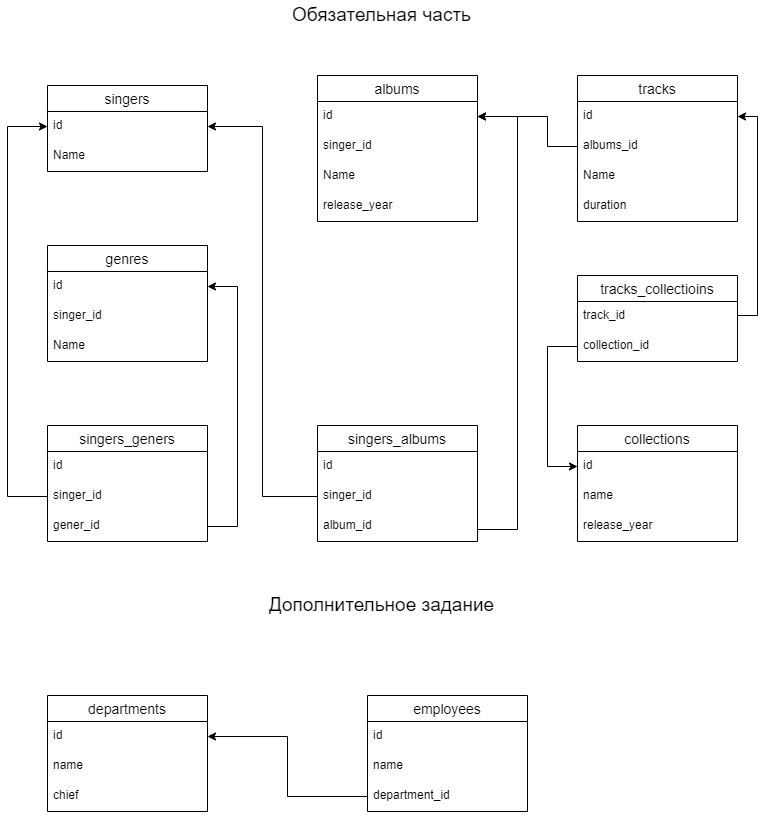

The diagram above was exported from draw.io. Its source (the exported page's mxGraphModel, read from the mxfile embedded in the PNG):
<mxGraphModel dx="1422" dy="762" grid="1" gridSize="10" guides="1" tooltips="1" connect="1" arrows="1" fold="1" page="1" pageScale="1" pageWidth="827" pageHeight="1169" math="0" shadow="0">
  <root>
    <mxCell id="0" />
    <mxCell id="1" parent="0" />
    <mxCell id="vdg7pjUcmdoD9bdox1_i-1" value="singers" style="swimlane;fontStyle=0;childLayout=stackLayout;horizontal=1;startSize=26;horizontalStack=0;resizeParent=1;resizeParentMax=0;resizeLast=0;collapsible=1;marginBottom=0;align=center;fontSize=14;" parent="1" vertex="1">
      <mxGeometry x="80" y="110" width="160" height="86" as="geometry" />
    </mxCell>
    <mxCell id="vdg7pjUcmdoD9bdox1_i-2" value="id" style="text;strokeColor=none;fillColor=none;spacingLeft=4;spacingRight=4;overflow=hidden;rotatable=0;points=[[0,0.5],[1,0.5]];portConstraint=eastwest;fontSize=12;" parent="vdg7pjUcmdoD9bdox1_i-1" vertex="1">
      <mxGeometry y="26" width="160" height="30" as="geometry" />
    </mxCell>
    <mxCell id="vdg7pjUcmdoD9bdox1_i-3" value="Name" style="text;strokeColor=none;fillColor=none;spacingLeft=4;spacingRight=4;overflow=hidden;rotatable=0;points=[[0,0.5],[1,0.5]];portConstraint=eastwest;fontSize=12;" parent="vdg7pjUcmdoD9bdox1_i-1" vertex="1">
      <mxGeometry y="56" width="160" height="30" as="geometry" />
    </mxCell>
    <mxCell id="vdg7pjUcmdoD9bdox1_i-5" value="albums" style="swimlane;fontStyle=0;childLayout=stackLayout;horizontal=1;startSize=26;horizontalStack=0;resizeParent=1;resizeParentMax=0;resizeLast=0;collapsible=1;marginBottom=0;align=center;fontSize=14;" parent="1" vertex="1">
      <mxGeometry x="350" y="100" width="160" height="146" as="geometry" />
    </mxCell>
    <mxCell id="vdg7pjUcmdoD9bdox1_i-6" value="id" style="text;strokeColor=none;fillColor=none;spacingLeft=4;spacingRight=4;overflow=hidden;rotatable=0;points=[[0,0.5],[1,0.5]];portConstraint=eastwest;fontSize=12;" parent="vdg7pjUcmdoD9bdox1_i-5" vertex="1">
      <mxGeometry y="26" width="160" height="30" as="geometry" />
    </mxCell>
    <mxCell id="vdg7pjUcmdoD9bdox1_i-7" value="singer_id" style="text;strokeColor=none;fillColor=none;spacingLeft=4;spacingRight=4;overflow=hidden;rotatable=0;points=[[0,0.5],[1,0.5]];portConstraint=eastwest;fontSize=12;" parent="vdg7pjUcmdoD9bdox1_i-5" vertex="1">
      <mxGeometry y="56" width="160" height="30" as="geometry" />
    </mxCell>
    <mxCell id="vdg7pjUcmdoD9bdox1_i-8" value="Name" style="text;strokeColor=none;fillColor=none;spacingLeft=4;spacingRight=4;overflow=hidden;rotatable=0;points=[[0,0.5],[1,0.5]];portConstraint=eastwest;fontSize=12;" parent="vdg7pjUcmdoD9bdox1_i-5" vertex="1">
      <mxGeometry y="86" width="160" height="30" as="geometry" />
    </mxCell>
    <mxCell id="vdg7pjUcmdoD9bdox1_i-9" value="release_year" style="text;strokeColor=none;fillColor=none;spacingLeft=4;spacingRight=4;overflow=hidden;rotatable=0;points=[[0,0.5],[1,0.5]];portConstraint=eastwest;fontSize=12;" parent="vdg7pjUcmdoD9bdox1_i-5" vertex="1">
      <mxGeometry y="116" width="160" height="30" as="geometry" />
    </mxCell>
    <mxCell id="vdg7pjUcmdoD9bdox1_i-12" value="tracks" style="swimlane;fontStyle=0;childLayout=stackLayout;horizontal=1;startSize=26;horizontalStack=0;resizeParent=1;resizeParentMax=0;resizeLast=0;collapsible=1;marginBottom=0;align=center;fontSize=14;" parent="1" vertex="1">
      <mxGeometry x="610" y="100" width="160" height="146" as="geometry" />
    </mxCell>
    <mxCell id="vdg7pjUcmdoD9bdox1_i-13" value="id" style="text;strokeColor=none;fillColor=none;spacingLeft=4;spacingRight=4;overflow=hidden;rotatable=0;points=[[0,0.5],[1,0.5]];portConstraint=eastwest;fontSize=12;" parent="vdg7pjUcmdoD9bdox1_i-12" vertex="1">
      <mxGeometry y="26" width="160" height="30" as="geometry" />
    </mxCell>
    <mxCell id="vdg7pjUcmdoD9bdox1_i-14" value="albums_id" style="text;strokeColor=none;fillColor=none;spacingLeft=4;spacingRight=4;overflow=hidden;rotatable=0;points=[[0,0.5],[1,0.5]];portConstraint=eastwest;fontSize=12;" parent="vdg7pjUcmdoD9bdox1_i-12" vertex="1">
      <mxGeometry y="56" width="160" height="30" as="geometry" />
    </mxCell>
    <mxCell id="vdg7pjUcmdoD9bdox1_i-15" value="Name" style="text;strokeColor=none;fillColor=none;spacingLeft=4;spacingRight=4;overflow=hidden;rotatable=0;points=[[0,0.5],[1,0.5]];portConstraint=eastwest;fontSize=12;" parent="vdg7pjUcmdoD9bdox1_i-12" vertex="1">
      <mxGeometry y="86" width="160" height="30" as="geometry" />
    </mxCell>
    <mxCell id="vdg7pjUcmdoD9bdox1_i-17" value="duration" style="text;strokeColor=none;fillColor=none;spacingLeft=4;spacingRight=4;overflow=hidden;rotatable=0;points=[[0,0.5],[1,0.5]];portConstraint=eastwest;fontSize=12;" parent="vdg7pjUcmdoD9bdox1_i-12" vertex="1">
      <mxGeometry y="116" width="160" height="30" as="geometry" />
    </mxCell>
    <mxCell id="vdg7pjUcmdoD9bdox1_i-16" style="edgeStyle=orthogonalEdgeStyle;rounded=0;orthogonalLoop=1;jettySize=auto;html=1;entryX=1;entryY=0.5;entryDx=0;entryDy=0;" parent="1" source="vdg7pjUcmdoD9bdox1_i-14" target="vdg7pjUcmdoD9bdox1_i-6" edge="1">
      <mxGeometry relative="1" as="geometry">
        <Array as="points">
          <mxPoint x="580" y="171" />
          <mxPoint x="580" y="141" />
        </Array>
      </mxGeometry>
    </mxCell>
    <mxCell id="vdg7pjUcmdoD9bdox1_i-18" value="genres" style="swimlane;fontStyle=0;childLayout=stackLayout;horizontal=1;startSize=26;horizontalStack=0;resizeParent=1;resizeParentMax=0;resizeLast=0;collapsible=1;marginBottom=0;align=center;fontSize=14;" parent="1" vertex="1">
      <mxGeometry x="80" y="270" width="160" height="116" as="geometry" />
    </mxCell>
    <mxCell id="vdg7pjUcmdoD9bdox1_i-19" value="id" style="text;strokeColor=none;fillColor=none;spacingLeft=4;spacingRight=4;overflow=hidden;rotatable=0;points=[[0,0.5],[1,0.5]];portConstraint=eastwest;fontSize=12;" parent="vdg7pjUcmdoD9bdox1_i-18" vertex="1">
      <mxGeometry y="26" width="160" height="30" as="geometry" />
    </mxCell>
    <mxCell id="vdg7pjUcmdoD9bdox1_i-20" value="singer_id" style="text;strokeColor=none;fillColor=none;spacingLeft=4;spacingRight=4;overflow=hidden;rotatable=0;points=[[0,0.5],[1,0.5]];portConstraint=eastwest;fontSize=12;" parent="vdg7pjUcmdoD9bdox1_i-18" vertex="1">
      <mxGeometry y="56" width="160" height="30" as="geometry" />
    </mxCell>
    <mxCell id="vdg7pjUcmdoD9bdox1_i-21" value="Name" style="text;strokeColor=none;fillColor=none;spacingLeft=4;spacingRight=4;overflow=hidden;rotatable=0;points=[[0,0.5],[1,0.5]];portConstraint=eastwest;fontSize=12;" parent="vdg7pjUcmdoD9bdox1_i-18" vertex="1">
      <mxGeometry y="86" width="160" height="30" as="geometry" />
    </mxCell>
    <mxCell id="qvxyvymxfGPGBbk8TFTQ-1" value="singers_geners" style="swimlane;fontStyle=0;childLayout=stackLayout;horizontal=1;startSize=26;horizontalStack=0;resizeParent=1;resizeParentMax=0;resizeLast=0;collapsible=1;marginBottom=0;align=center;fontSize=14;" parent="1" vertex="1">
      <mxGeometry x="80" y="450" width="160" height="116" as="geometry" />
    </mxCell>
    <mxCell id="qvxyvymxfGPGBbk8TFTQ-2" value="id" style="text;strokeColor=none;fillColor=none;spacingLeft=4;spacingRight=4;overflow=hidden;rotatable=0;points=[[0,0.5],[1,0.5]];portConstraint=eastwest;fontSize=12;" parent="qvxyvymxfGPGBbk8TFTQ-1" vertex="1">
      <mxGeometry y="26" width="160" height="30" as="geometry" />
    </mxCell>
    <mxCell id="qvxyvymxfGPGBbk8TFTQ-3" value="singer_id" style="text;strokeColor=none;fillColor=none;spacingLeft=4;spacingRight=4;overflow=hidden;rotatable=0;points=[[0,0.5],[1,0.5]];portConstraint=eastwest;fontSize=12;" parent="qvxyvymxfGPGBbk8TFTQ-1" vertex="1">
      <mxGeometry y="56" width="160" height="30" as="geometry" />
    </mxCell>
    <mxCell id="qvxyvymxfGPGBbk8TFTQ-4" value="gener_id" style="text;strokeColor=none;fillColor=none;spacingLeft=4;spacingRight=4;overflow=hidden;rotatable=0;points=[[0,0.5],[1,0.5]];portConstraint=eastwest;fontSize=12;" parent="qvxyvymxfGPGBbk8TFTQ-1" vertex="1">
      <mxGeometry y="86" width="160" height="30" as="geometry" />
    </mxCell>
    <mxCell id="qvxyvymxfGPGBbk8TFTQ-7" style="edgeStyle=orthogonalEdgeStyle;rounded=0;orthogonalLoop=1;jettySize=auto;html=1;entryX=0;entryY=0.5;entryDx=0;entryDy=0;" parent="1" source="qvxyvymxfGPGBbk8TFTQ-3" target="vdg7pjUcmdoD9bdox1_i-2" edge="1">
      <mxGeometry relative="1" as="geometry">
        <Array as="points">
          <mxPoint x="40" y="521" />
          <mxPoint x="40" y="151" />
        </Array>
      </mxGeometry>
    </mxCell>
    <mxCell id="qvxyvymxfGPGBbk8TFTQ-8" style="edgeStyle=orthogonalEdgeStyle;rounded=0;orthogonalLoop=1;jettySize=auto;html=1;entryX=1;entryY=0.5;entryDx=0;entryDy=0;" parent="1" source="qvxyvymxfGPGBbk8TFTQ-4" target="vdg7pjUcmdoD9bdox1_i-19" edge="1">
      <mxGeometry relative="1" as="geometry">
        <Array as="points">
          <mxPoint x="270" y="551" />
          <mxPoint x="270" y="311" />
        </Array>
      </mxGeometry>
    </mxCell>
    <mxCell id="qvxyvymxfGPGBbk8TFTQ-9" value="singers_albums" style="swimlane;fontStyle=0;childLayout=stackLayout;horizontal=1;startSize=26;horizontalStack=0;resizeParent=1;resizeParentMax=0;resizeLast=0;collapsible=1;marginBottom=0;align=center;fontSize=14;" parent="1" vertex="1">
      <mxGeometry x="350" y="450" width="160" height="116" as="geometry" />
    </mxCell>
    <mxCell id="qvxyvymxfGPGBbk8TFTQ-10" value="id" style="text;strokeColor=none;fillColor=none;spacingLeft=4;spacingRight=4;overflow=hidden;rotatable=0;points=[[0,0.5],[1,0.5]];portConstraint=eastwest;fontSize=12;" parent="qvxyvymxfGPGBbk8TFTQ-9" vertex="1">
      <mxGeometry y="26" width="160" height="30" as="geometry" />
    </mxCell>
    <mxCell id="qvxyvymxfGPGBbk8TFTQ-11" value="singer_id" style="text;strokeColor=none;fillColor=none;spacingLeft=4;spacingRight=4;overflow=hidden;rotatable=0;points=[[0,0.5],[1,0.5]];portConstraint=eastwest;fontSize=12;" parent="qvxyvymxfGPGBbk8TFTQ-9" vertex="1">
      <mxGeometry y="56" width="160" height="30" as="geometry" />
    </mxCell>
    <mxCell id="qvxyvymxfGPGBbk8TFTQ-12" value="album_id" style="text;strokeColor=none;fillColor=none;spacingLeft=4;spacingRight=4;overflow=hidden;rotatable=0;points=[[0,0.5],[1,0.5]];portConstraint=eastwest;fontSize=12;" parent="qvxyvymxfGPGBbk8TFTQ-9" vertex="1">
      <mxGeometry y="86" width="160" height="30" as="geometry" />
    </mxCell>
    <mxCell id="qvxyvymxfGPGBbk8TFTQ-13" style="edgeStyle=orthogonalEdgeStyle;rounded=0;orthogonalLoop=1;jettySize=auto;html=1;entryX=1;entryY=0.5;entryDx=0;entryDy=0;" parent="1" source="qvxyvymxfGPGBbk8TFTQ-11" target="vdg7pjUcmdoD9bdox1_i-2" edge="1">
      <mxGeometry relative="1" as="geometry" />
    </mxCell>
    <mxCell id="qvxyvymxfGPGBbk8TFTQ-14" style="edgeStyle=orthogonalEdgeStyle;rounded=0;orthogonalLoop=1;jettySize=auto;html=1;entryX=1;entryY=0.5;entryDx=0;entryDy=0;" parent="1" source="qvxyvymxfGPGBbk8TFTQ-12" target="vdg7pjUcmdoD9bdox1_i-6" edge="1">
      <mxGeometry relative="1" as="geometry">
        <Array as="points">
          <mxPoint x="550" y="554" />
          <mxPoint x="550" y="141" />
        </Array>
      </mxGeometry>
    </mxCell>
    <mxCell id="qvxyvymxfGPGBbk8TFTQ-15" value="collections" style="swimlane;fontStyle=0;childLayout=stackLayout;horizontal=1;startSize=26;horizontalStack=0;resizeParent=1;resizeParentMax=0;resizeLast=0;collapsible=1;marginBottom=0;align=center;fontSize=14;" parent="1" vertex="1">
      <mxGeometry x="610" y="450" width="160" height="116" as="geometry" />
    </mxCell>
    <mxCell id="qvxyvymxfGPGBbk8TFTQ-16" value="id" style="text;strokeColor=none;fillColor=none;spacingLeft=4;spacingRight=4;overflow=hidden;rotatable=0;points=[[0,0.5],[1,0.5]];portConstraint=eastwest;fontSize=12;" parent="qvxyvymxfGPGBbk8TFTQ-15" vertex="1">
      <mxGeometry y="26" width="160" height="30" as="geometry" />
    </mxCell>
    <mxCell id="qvxyvymxfGPGBbk8TFTQ-17" value="name" style="text;strokeColor=none;fillColor=none;spacingLeft=4;spacingRight=4;overflow=hidden;rotatable=0;points=[[0,0.5],[1,0.5]];portConstraint=eastwest;fontSize=12;" parent="qvxyvymxfGPGBbk8TFTQ-15" vertex="1">
      <mxGeometry y="56" width="160" height="30" as="geometry" />
    </mxCell>
    <mxCell id="qvxyvymxfGPGBbk8TFTQ-18" value="release_year" style="text;strokeColor=none;fillColor=none;spacingLeft=4;spacingRight=4;overflow=hidden;rotatable=0;points=[[0,0.5],[1,0.5]];portConstraint=eastwest;fontSize=12;" parent="qvxyvymxfGPGBbk8TFTQ-15" vertex="1">
      <mxGeometry y="86" width="160" height="30" as="geometry" />
    </mxCell>
    <mxCell id="qvxyvymxfGPGBbk8TFTQ-23" style="edgeStyle=orthogonalEdgeStyle;rounded=0;orthogonalLoop=1;jettySize=auto;html=1;entryX=1;entryY=0.5;entryDx=0;entryDy=0;" parent="1" source="qvxyvymxfGPGBbk8TFTQ-19" target="vdg7pjUcmdoD9bdox1_i-13" edge="1">
      <mxGeometry relative="1" as="geometry">
        <Array as="points">
          <mxPoint x="790" y="340" />
          <mxPoint x="790" y="141" />
        </Array>
      </mxGeometry>
    </mxCell>
    <mxCell id="qvxyvymxfGPGBbk8TFTQ-19" value="tracks_collectioins" style="swimlane;fontStyle=0;childLayout=stackLayout;horizontal=1;startSize=26;horizontalStack=0;resizeParent=1;resizeParentMax=0;resizeLast=0;collapsible=1;marginBottom=0;align=center;fontSize=14;" parent="1" vertex="1">
      <mxGeometry x="610" y="300" width="160" height="86" as="geometry" />
    </mxCell>
    <mxCell id="qvxyvymxfGPGBbk8TFTQ-20" value="track_id" style="text;strokeColor=none;fillColor=none;spacingLeft=4;spacingRight=4;overflow=hidden;rotatable=0;points=[[0,0.5],[1,0.5]];portConstraint=eastwest;fontSize=12;" parent="qvxyvymxfGPGBbk8TFTQ-19" vertex="1">
      <mxGeometry y="26" width="160" height="30" as="geometry" />
    </mxCell>
    <mxCell id="qvxyvymxfGPGBbk8TFTQ-21" value="collection_id" style="text;strokeColor=none;fillColor=none;spacingLeft=4;spacingRight=4;overflow=hidden;rotatable=0;points=[[0,0.5],[1,0.5]];portConstraint=eastwest;fontSize=12;" parent="qvxyvymxfGPGBbk8TFTQ-19" vertex="1">
      <mxGeometry y="56" width="160" height="30" as="geometry" />
    </mxCell>
    <mxCell id="qvxyvymxfGPGBbk8TFTQ-24" style="edgeStyle=orthogonalEdgeStyle;rounded=0;orthogonalLoop=1;jettySize=auto;html=1;entryX=0;entryY=0.5;entryDx=0;entryDy=0;" parent="1" source="qvxyvymxfGPGBbk8TFTQ-21" target="qvxyvymxfGPGBbk8TFTQ-16" edge="1">
      <mxGeometry relative="1" as="geometry">
        <Array as="points">
          <mxPoint x="580" y="371" />
          <mxPoint x="580" y="491" />
        </Array>
      </mxGeometry>
    </mxCell>
    <mxCell id="qvxyvymxfGPGBbk8TFTQ-25" value="Обязательная часть" style="text;html=1;resizable=0;autosize=1;align=center;verticalAlign=middle;points=[];fillColor=none;strokeColor=none;rounded=0;fontSize=19;" parent="1" vertex="1">
      <mxGeometry x="319" y="25" width="190" height="30" as="geometry" />
    </mxCell>
    <mxCell id="qvxyvymxfGPGBbk8TFTQ-26" value="Дополнительное задание" style="text;html=1;resizable=0;autosize=1;align=center;verticalAlign=middle;points=[];fillColor=none;strokeColor=none;rounded=0;fontSize=19;" parent="1" vertex="1">
      <mxGeometry x="294" y="615" width="240" height="30" as="geometry" />
    </mxCell>
    <mxCell id="qvxyvymxfGPGBbk8TFTQ-27" value="departments" style="swimlane;fontStyle=0;childLayout=stackLayout;horizontal=1;startSize=26;horizontalStack=0;resizeParent=1;resizeParentMax=0;resizeLast=0;collapsible=1;marginBottom=0;align=center;fontSize=14;" parent="1" vertex="1">
      <mxGeometry x="80" y="720" width="160" height="116" as="geometry" />
    </mxCell>
    <mxCell id="qvxyvymxfGPGBbk8TFTQ-28" value="id" style="text;strokeColor=none;fillColor=none;spacingLeft=4;spacingRight=4;overflow=hidden;rotatable=0;points=[[0,0.5],[1,0.5]];portConstraint=eastwest;fontSize=12;" parent="qvxyvymxfGPGBbk8TFTQ-27" vertex="1">
      <mxGeometry y="26" width="160" height="30" as="geometry" />
    </mxCell>
    <mxCell id="qvxyvymxfGPGBbk8TFTQ-29" value="name" style="text;strokeColor=none;fillColor=none;spacingLeft=4;spacingRight=4;overflow=hidden;rotatable=0;points=[[0,0.5],[1,0.5]];portConstraint=eastwest;fontSize=12;" parent="qvxyvymxfGPGBbk8TFTQ-27" vertex="1">
      <mxGeometry y="56" width="160" height="30" as="geometry" />
    </mxCell>
    <mxCell id="qvxyvymxfGPGBbk8TFTQ-30" value="chief" style="text;strokeColor=none;fillColor=none;spacingLeft=4;spacingRight=4;overflow=hidden;rotatable=0;points=[[0,0.5],[1,0.5]];portConstraint=eastwest;fontSize=12;" parent="qvxyvymxfGPGBbk8TFTQ-27" vertex="1">
      <mxGeometry y="86" width="160" height="30" as="geometry" />
    </mxCell>
    <mxCell id="qvxyvymxfGPGBbk8TFTQ-31" value="employees" style="swimlane;fontStyle=0;childLayout=stackLayout;horizontal=1;startSize=26;horizontalStack=0;resizeParent=1;resizeParentMax=0;resizeLast=0;collapsible=1;marginBottom=0;align=center;fontSize=14;" parent="1" vertex="1">
      <mxGeometry x="400" y="720" width="160" height="116" as="geometry" />
    </mxCell>
    <mxCell id="qvxyvymxfGPGBbk8TFTQ-32" value="id" style="text;strokeColor=none;fillColor=none;spacingLeft=4;spacingRight=4;overflow=hidden;rotatable=0;points=[[0,0.5],[1,0.5]];portConstraint=eastwest;fontSize=12;" parent="qvxyvymxfGPGBbk8TFTQ-31" vertex="1">
      <mxGeometry y="26" width="160" height="30" as="geometry" />
    </mxCell>
    <mxCell id="qvxyvymxfGPGBbk8TFTQ-33" value="name" style="text;strokeColor=none;fillColor=none;spacingLeft=4;spacingRight=4;overflow=hidden;rotatable=0;points=[[0,0.5],[1,0.5]];portConstraint=eastwest;fontSize=12;" parent="qvxyvymxfGPGBbk8TFTQ-31" vertex="1">
      <mxGeometry y="56" width="160" height="30" as="geometry" />
    </mxCell>
    <mxCell id="qvxyvymxfGPGBbk8TFTQ-34" value="department_id" style="text;strokeColor=none;fillColor=none;spacingLeft=4;spacingRight=4;overflow=hidden;rotatable=0;points=[[0,0.5],[1,0.5]];portConstraint=eastwest;fontSize=12;" parent="qvxyvymxfGPGBbk8TFTQ-31" vertex="1">
      <mxGeometry y="86" width="160" height="30" as="geometry" />
    </mxCell>
    <mxCell id="qvxyvymxfGPGBbk8TFTQ-35" style="edgeStyle=orthogonalEdgeStyle;rounded=0;orthogonalLoop=1;jettySize=auto;html=1;entryX=1;entryY=0.5;entryDx=0;entryDy=0;fontSize=19;" parent="1" source="qvxyvymxfGPGBbk8TFTQ-34" target="qvxyvymxfGPGBbk8TFTQ-28" edge="1">
      <mxGeometry relative="1" as="geometry" />
    </mxCell>
  </root>
</mxGraphModel>